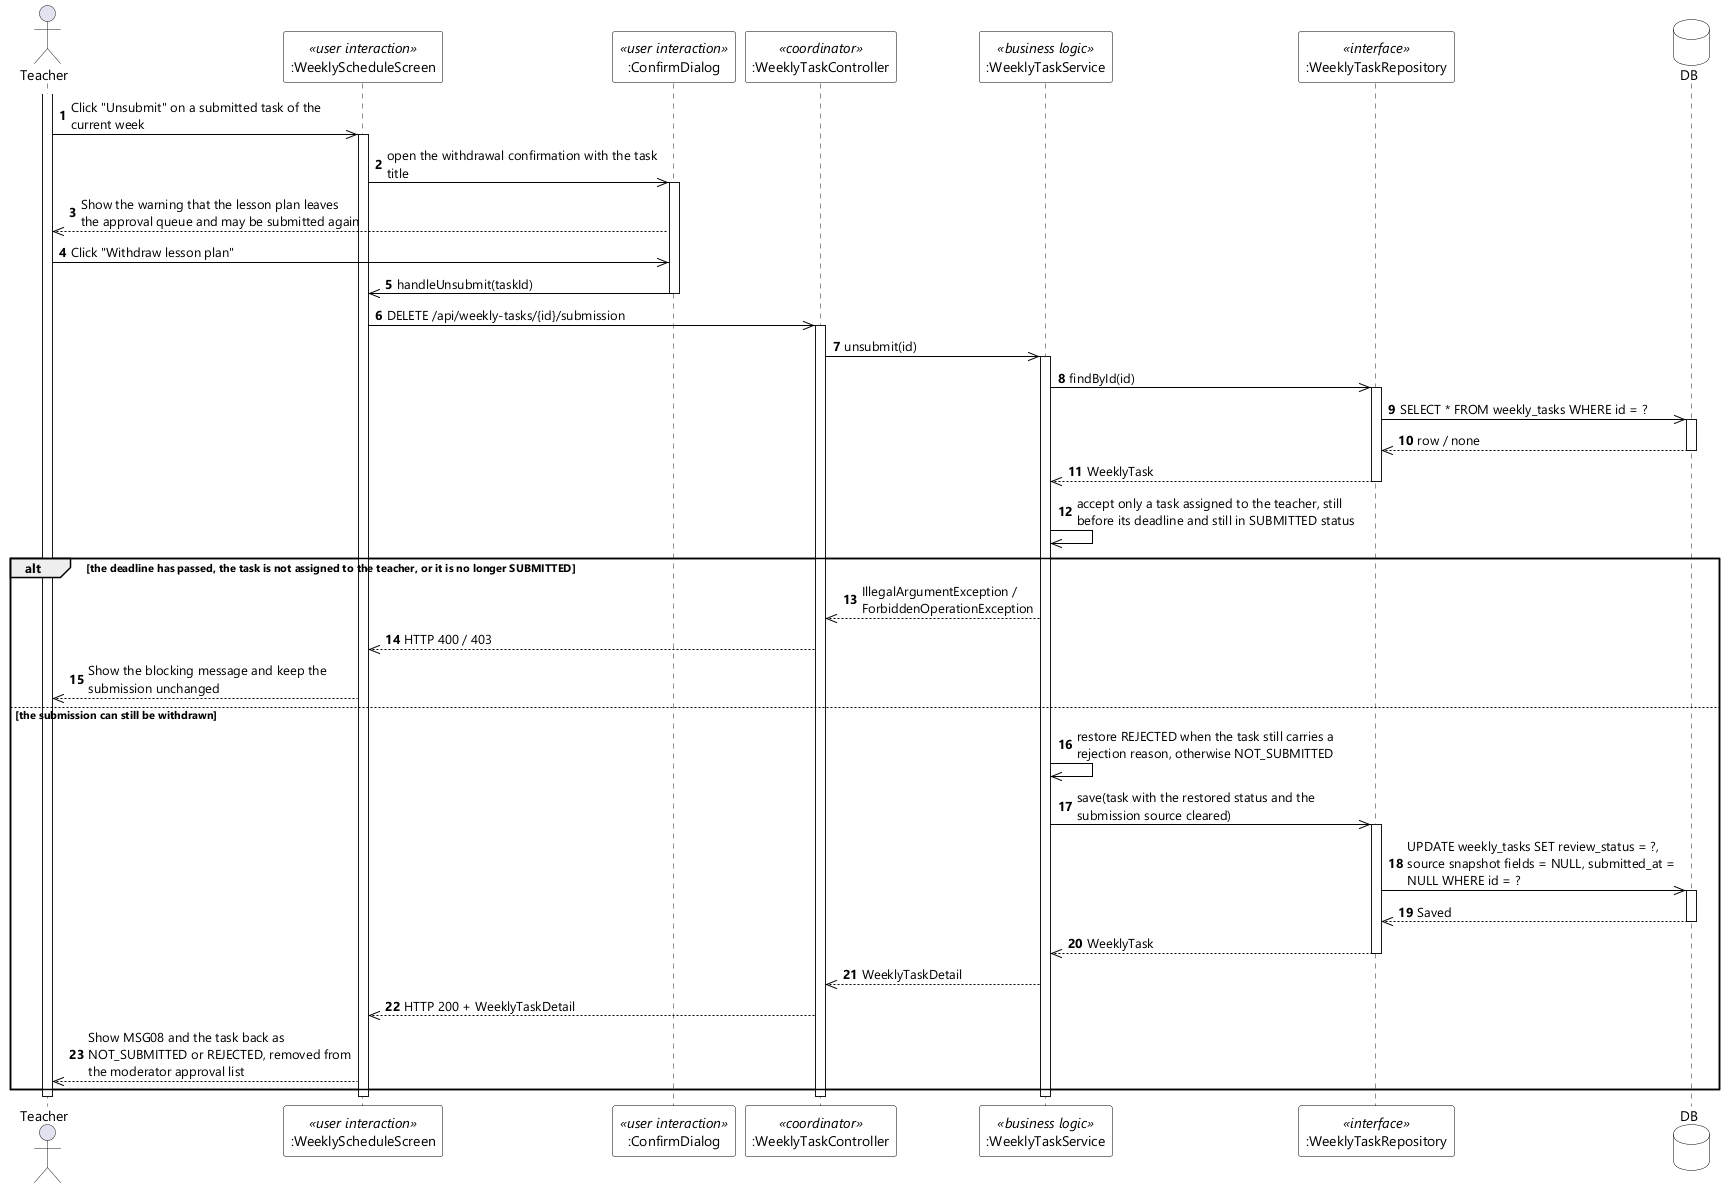

The diagram above was rendered by PlantUML. Its source (embedded in the PNG):
@startuml UC-88 Unsubmit Lesson Plan for Weekly Task - Sequence Diagram (stereo)
skinparamlocked dpi 96
skinparam defaultFontName "Segoe UI"
skinparam shadowing false
skinparam ParticipantBackgroundColor #FFFFFF
skinparam ParticipantBorderColor #000000
skinparam DatabaseBackgroundColor #FFFFFF
skinparam DatabaseBorderColor #000000
skinparam ArrowColor #000000
skinparam sequenceMessageAlign left
skinparam maxMessageSize 280

actor Teacher
participant ":WeeklyScheduleScreen" as UI <<user interaction>>
participant ":ConfirmDialog" as DLG <<user interaction>>
participant ":WeeklyTaskController" as CTL <<coordinator>>
participant ":WeeklyTaskService" as SVC <<business logic>>
participant ":WeeklyTaskRepository" as REPO <<interface>>
database DB

autonumber
activate Teacher
Teacher ->> UI : Click "Unsubmit" on a submitted task of the current week
activate UI
UI ->> DLG : open the withdrawal confirmation with the task title
activate DLG
DLG -->> Teacher : Show the warning that the lesson plan leaves the approval queue and may be submitted again
Teacher ->> DLG : Click "Withdraw lesson plan"
DLG ->> UI : handleUnsubmit(taskId)
deactivate DLG
UI ->> CTL : DELETE /api/weekly-tasks/{id}/submission
activate CTL
CTL ->> SVC : unsubmit(id)
activate SVC

SVC ->> REPO : findById(id)
activate REPO
REPO ->> DB : SELECT * FROM weekly_tasks WHERE id = ?
activate DB
DB -->> REPO : row / none
deactivate DB
REPO -->> SVC : WeeklyTask
deactivate REPO
SVC ->> SVC : accept only a task assigned to the teacher, still before its deadline and still in SUBMITTED status

alt the deadline has passed, the task is not assigned to the teacher, or it is no longer SUBMITTED
  SVC -->> CTL : IllegalArgumentException / ForbiddenOperationException
  CTL -->> UI : HTTP 400 / 403
  UI -->> Teacher : Show the blocking message and keep the submission unchanged
else the submission can still be withdrawn
  SVC ->> SVC : restore REJECTED when the task still carries a rejection reason, otherwise NOT_SUBMITTED
  SVC ->> REPO : save(task with the restored status and the submission source cleared)
  activate REPO
  REPO ->> DB : UPDATE weekly_tasks SET review_status = ?, source snapshot fields = NULL, submitted_at = NULL WHERE id = ?
  activate DB
  DB -->> REPO : Saved
  deactivate DB
  REPO -->> SVC : WeeklyTask
  deactivate REPO
  SVC -->> CTL : WeeklyTaskDetail
  CTL -->> UI : HTTP 200 + WeeklyTaskDetail
  UI -->> Teacher : Show MSG08 and the task back as NOT_SUBMITTED or REJECTED, removed from the moderator approval list
end
deactivate SVC
deactivate CTL
deactivate UI
deactivate Teacher
@enduml